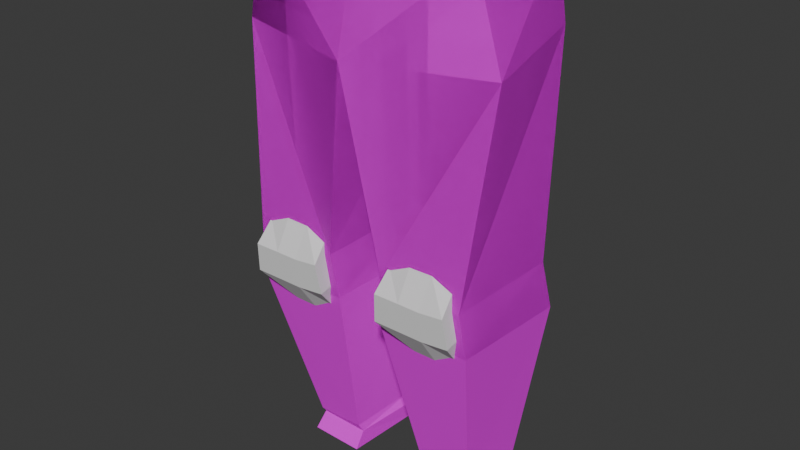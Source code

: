# Source: male_trousers2.blend  (saved by Blender 5.0.118; exported with 4.5.12 LTS)
import bpy
from mathutils import Matrix  # noqa: F401  (used for matrix-valued properties, if any)

bpy.ops.wm.read_factory_settings(use_empty=True)
scene = bpy.context.scene
scene.name = 'Scene'

# ---- collections
col_collection = bpy.data.collections.new('Collection'); scene.collection.children.link(col_collection)

# ---- images (referenced by path relative to the original .blend; pixels are not part of the script)
import os
ASSET_DIR = os.environ.get("B2B_ASSET_DIR", "")  # directory of the original .blend (textures are referenced by path, not embedded)
HERE = os.path.dirname(os.path.abspath(__file__))  # packed textures are extracted next to this script under _unpacked/

def load_image(name, relpath, width, height, colorspace="sRGB"):
    """Load a texture the original file referenced (path relative to the .blend, or extracted next to this script)."""
    p = next((c for c in (os.path.join(HERE, relpath), os.path.join(ASSET_DIR, relpath)) if relpath and os.path.exists(c)), "")
    if p:
        img = bpy.data.images.load(p, check_existing=True)
        img.name = name
    else:  # same state as the original file: an image datablock whose file is absent (Cycles renders it pink)
        img = bpy.data.images.new(name, width, height)
        img.source = "FILE"
        img.filepath = "//" + (relpath or name)
    img.colorspace_settings.name = colorspace
    return img
img_playertexturebase_001 = load_image('PlayerTextureBase.001', '', 1024, 1024, 'sRGB')

# ---- materials (node trees are filled in below, after node groups)
mat_material_002 = bpy.data.materials.new('Material.002')

# ---- material node trees
mat_material_002.use_nodes = True; mat_material_002.node_tree.nodes.clear()
_N = mat_material_002.node_tree.nodes; _L = mat_material_002.node_tree.links
n0 = _N.new('ShaderNodeBsdfPrincipled'); n0.name = 'Principled BSDF'; n0.location = (-216, 193)
n1 = _N.new('ShaderNodeOutputMaterial'); n1.name = 'Material Output'; n1.location = (184, 193)
n2 = _N.new('ShaderNodeTexImage'); n2.name = 'Image Texture'; n2.location = (-518, 196)
n2.image = img_playertexturebase_001
_L.new(n0.outputs[0], n1.inputs[0])
_L.new(n2.outputs[0], n0.inputs[0])
n1.is_active_output = True

# ---- world
world_world = bpy.data.worlds.new('World'); scene.world = world_world
world_world.use_nodes = True; world_world.node_tree.nodes.clear()
_N = world_world.node_tree.nodes; _L = world_world.node_tree.links
n0 = _N.new('ShaderNodeOutputWorld'); n0.name = 'World Output'; n0.location = (200, 100)
n1 = _N.new('ShaderNodeBackground'); n1.name = 'Background'; n1.location = (-200, 100)
n1.inputs[0].default_value = (0.05088, 0.05088, 0.05088, 1.0)
_L.new(n1.outputs[0], n0.inputs[0])
n0.is_active_output = True
world_world.color = (0.05088, 0.05088, 0.05088)
world_world.sun_shadow_jitter_overblur = 0.0

# ---- meshes
me_cube_006 = bpy.data.meshes.new('Cube.006')
me_cube_006.from_pydata([(-0.3272, -0.5005, -0.1646), (-0.2248, -0.5357, -1.117), (-0.2738, -0.5546, -1.34), (-0.2444, -0.5006, 0.1852), (0.2476, -0.5006, 0.1852), (0.2182, -0.601, -0.2236), (0.3071, -0.5165, -1.123), (0.2859, -0.5375, -1.325), (0.2807, -2.672e-09, 0.1852), (0.3749, -3.452e-09, -0.2367), (0.3071, -0.1327, -1.095), (0.2913, -0.1021, -1.291), (-0.2776, 1.952e-09, 0.1852), (-0.2978, 2.12e-09, -0.2235), (-0.2248, -0.1071, -1.07), (-0.2738, -0.06717, -1.27), (-0.3272, 0.5005, -0.1646), (-0.2248, 0.5357, -1.117), (-0.2738, 0.5546, -1.34), (-0.2444, 0.5006, 0.1852), (0.2476, 0.5006, 0.1852), (0.2182, 0.601, -0.2236), (0.3071, 0.5165, -1.123), (0.2859, 0.5375, -1.325), (0.3071, 0.1327, -1.095), (0.2913, 0.1021, -1.291), (-0.2248, 0.1071, -1.07), (-0.2738, 0.06717, -1.27), (-0.3272, -0.5005, -0.1646), (-0.2248, -0.5357, -1.117), (-0.2738, -0.5546, -1.34), (-0.2397, 0.4858, -2.237), (-0.2444, -0.5006, 0.1852), (0.2476, -0.5006, 0.1852), (0.2182, -0.601, -0.2236), (0.3071, -0.5165, -1.123), (0.2859, -0.5375, -1.325), (-0.2397, 0.1637, -2.225), (0.2807, -2.672e-09, 0.1852), (0.3749, -3.452e-09, -0.2367), (0.3071, -0.1327, -1.095), (0.2913, -0.1021, -1.291), (0.1038, 0.1855, -2.238), (-0.2776, 1.952e-09, 0.1852), (-0.2978, 2.12e-09, -0.2235), (-0.2248, -0.1071, -1.07), (-0.2738, -0.06717, -1.27), (0.1021, 0.4688, -2.235), (-0.3272, 0.5005, -0.1646), (-0.2248, 0.5357, -1.117), (-0.2738, 0.5546, -1.34), (-0.2397, -0.4785, -2.228), (-0.2444, 0.5006, 0.1852), (0.2476, 0.5006, 0.1852), (0.2182, 0.601, -0.2236), (0.3071, 0.5165, -1.123), (0.2859, 0.5375, -1.325), (-0.2397, -0.1645, -2.216), (0.3071, 0.1327, -1.095), (0.2913, 0.1021, -1.291), (0.1038, -0.1974, -2.229), (-0.2248, 0.1071, -1.07), (-0.2738, 0.06717, -1.27), (0.1021, -0.4496, -2.226), (-0.2266, 0.4404, -2.126), (0.08956, 0.4283, -2.12), (0.09223, 0.1844, -2.11), (-0.2266, 0.1653, -2.096), (-0.2266, -0.4372, -2.111), (0.08956, -0.4198, -2.105), (0.09223, -0.1925, -2.096), (-0.2266, -0.1686, -2.082), (0.06551, -0.4226, -2.136), (0.06685, -0.187, -2.139), (-0.203, -0.1563, -2.129), (-0.203, -0.4496, -2.138), (0.06551, 0.4311, -2.144), (0.06685, 0.1791, -2.146), (-0.203, 0.1597, -2.136), (-0.203, 0.4461, -2.145)], [], [(0, 13, 12, 3), (1, 14, 13, 0), (68, 71, 15, 2), (2, 15, 14, 1), (70, 69, 7, 11), (11, 7, 6, 10), (10, 6, 5, 9), (9, 5, 4, 8), (69, 68, 2, 7), (7, 2, 1, 6), (6, 1, 0, 5), (5, 0, 3, 4), (10, 9, 13, 14), (11, 10, 14, 15), (70, 11, 15, 71), (16, 19, 12, 13), (17, 16, 13, 26), (18, 17, 26, 27), (25, 24, 22, 23), (24, 9, 21, 22), (9, 8, 20, 21), (23, 22, 17, 18), (22, 21, 16, 17), (21, 20, 19, 16), (24, 26, 13, 9), (25, 27, 26, 24), (28, 32, 43, 44), (29, 28, 44, 45), (78, 79, 31, 37), (30, 29, 45, 46), (79, 76, 47, 31), (41, 40, 35, 36), (40, 39, 34, 35), (39, 38, 33, 34), (75, 72, 63, 51), (36, 35, 29, 30), (35, 34, 28, 29), (34, 33, 32, 28), (40, 45, 44, 39), (41, 46, 45, 40), (72, 73, 60, 63), (48, 44, 43, 52), (49, 61, 44, 48), (64, 67, 62, 50), (50, 62, 61, 49), (66, 65, 56, 59), (59, 56, 55, 58), (58, 55, 54, 39), (39, 54, 53, 38), (65, 64, 50, 56), (56, 50, 49, 55), (55, 49, 48, 54), (54, 48, 52, 53), (58, 39, 44, 61), (59, 58, 61, 62), (66, 59, 62, 67), (77, 66, 67, 78), (76, 79, 64, 65), (77, 76, 65, 66), (79, 78, 67, 64), (73, 70, 71, 74), (72, 75, 68, 69), (73, 72, 69, 70), (75, 74, 71, 68), (73, 74, 57, 60), (74, 75, 51, 57), (76, 77, 42, 47), (77, 78, 37, 42), (52, 43, 38, 53), (32, 33, 38, 43)])
_uv = me_cube_006.uv_layers.new(name='UVMap')
_uv.uv.foreach_set('vector', [0.1345, 0.3267, 0.2037, 0.3222, 0.1926, 0.2635, 0.125, 0.2762, 0.1557, 0.4636, 0.2123, 0.446, 0.2037, 0.3222, 0.1345, 0.3267, 0.1849, 0.6049, 0.2353, 0.591, 0.2231, 0.4737, 0.1592, 0.4962, 0.1592, 0.4962, 0.2231, 0.4737, 0.2123, 0.446, 0.1557, 0.4636, 0.5313, 0.5531, 0.576, 0.5543, 0.5819, 0.4431, 0.522, 0.4381, 0.522, 0.4381, 0.5819, 0.4431, 0.579, 0.4135, 0.5262, 0.4094, 0.5262, 0.4094, 0.579, 0.4135, 0.5907, 0.2829, 0.508, 0.2839, 0.508, 0.2839, 0.5907, 0.2829, 0.5769, 0.2231, 0.508, 0.2229, 0.8518, 0.4638, 0.8997, 0.4633, 0.9013, 0.3519, 0.8327, 0.352, 0.8327, 0.352, 0.9013, 0.3519, 0.8942, 0.3195, 0.8291, 0.3225, 0.8291, 0.3225, 0.8942, 0.3195, 0.9021, 0.1801, 0.8357, 0.1911, 0.8357, 0.1911, 0.9021, 0.1801, 0.8902, 0.1295, 0.83, 0.1315, 0.7593, 0.6782, 0.7708, 0.5526, 0.6885, 0.5484, 0.6942, 0.6727, 0.7565, 0.7066, 0.7593, 0.6782, 0.6942, 0.6727, 0.6873, 0.7014, 0.7376, 0.8232, 0.7565, 0.7066, 0.6873, 0.7014, 0.6895, 0.8198, 0.2698, 0.301, 0.2603, 0.2505, 0.1926, 0.2635, 0.2037, 0.3222, 0.3004, 0.4361, 0.2698, 0.301, 0.2037, 0.3222, 0.2412, 0.4405, 0.3091, 0.4678, 0.3004, 0.4361, 0.2412, 0.4405, 0.2413, 0.4703, 0.494, 0.4381, 0.4898, 0.4094, 0.437, 0.4135, 0.4341, 0.4431, 0.4898, 0.4094, 0.508, 0.2839, 0.4253, 0.2829, 0.437, 0.4135, 0.508, 0.2839, 0.508, 0.2229, 0.4392, 0.2231, 0.4253, 0.2829, 0.7566, 0.3524, 0.7602, 0.3231, 0.6951, 0.3199, 0.688, 0.3521, 0.7602, 0.3231, 0.7535, 0.1912, 0.6873, 0.1809, 0.6951, 0.3199, 0.7535, 0.1912, 0.7593, 0.1322, 0.6991, 0.1302, 0.6873, 0.1809, 0.8361, 0.6773, 0.9012, 0.6721, 0.9069, 0.5484, 0.8246, 0.5526, 0.8389, 0.706, 0.908, 0.701, 0.9012, 0.6721, 0.8361, 0.6773, 0.1345, 0.3267, 0.125, 0.2762, 0.1926, 0.2635, 0.2037, 0.3222, 0.1557, 0.4636, 0.1345, 0.3267, 0.2037, 0.3222, 0.2123, 0.446, 0.2786, 0.5908, 0.3222, 0.5838, 0.3222, 0.5838, 0.2786, 0.5908, 0.1592, 0.4962, 0.1557, 0.4636, 0.2123, 0.446, 0.2231, 0.4737, 0.6928, 0.4694, 0.7303, 0.4705, 0.7303, 0.4705, 0.6928, 0.4694, 0.522, 0.4381, 0.5262, 0.4094, 0.579, 0.4135, 0.5819, 0.4431, 0.5262, 0.4094, 0.508, 0.2839, 0.5907, 0.2829, 0.579, 0.4135, 0.508, 0.2839, 0.508, 0.2229, 0.5769, 0.2231, 0.5907, 0.2829, 0.8967, 0.4676, 0.8592, 0.4685, 0.8592, 0.4685, 0.8967, 0.4676, 0.8327, 0.352, 0.8291, 0.3225, 0.8942, 0.3195, 0.9013, 0.3519, 0.8291, 0.3225, 0.8357, 0.1911, 0.9021, 0.1801, 0.8942, 0.3195, 0.8357, 0.1911, 0.83, 0.1315, 0.8902, 0.1295, 0.9021, 0.1801, 0.7593, 0.6782, 0.6942, 0.6727, 0.6885, 0.5484, 0.7708, 0.5526, 0.7565, 0.7066, 0.6873, 0.7014, 0.6942, 0.6727, 0.7593, 0.6782, 0.5716, 0.5605, 0.5356, 0.561, 0.5356, 0.561, 0.5716, 0.5605, 0.2698, 0.301, 0.2037, 0.3222, 0.1926, 0.2635, 0.2603, 0.2505, 0.3004, 0.4361, 0.2412, 0.4405, 0.2037, 0.3222, 0.2698, 0.301, 0.3255, 0.5802, 0.2735, 0.5858, 0.2413, 0.4703, 0.3091, 0.4678, 0.3091, 0.4678, 0.2413, 0.4703, 0.2412, 0.4405, 0.3004, 0.4361, 0.4834, 0.555, 0.4414, 0.5561, 0.4341, 0.4431, 0.494, 0.4381, 0.494, 0.4381, 0.4341, 0.4431, 0.437, 0.4135, 0.4898, 0.4094, 0.4898, 0.4094, 0.437, 0.4135, 0.4253, 0.2829, 0.508, 0.2839, 0.508, 0.2839, 0.4253, 0.2829, 0.4392, 0.2231, 0.508, 0.2229, 0.7377, 0.4669, 0.6898, 0.4661, 0.688, 0.3521, 0.7566, 0.3524, 0.7566, 0.3524, 0.688, 0.3521, 0.6951, 0.3199, 0.7602, 0.3231, 0.7602, 0.3231, 0.6951, 0.3199, 0.6873, 0.1809, 0.7535, 0.1912, 0.7535, 0.1912, 0.6873, 0.1809, 0.6991, 0.1302, 0.7593, 0.1322, 0.8361, 0.6773, 0.8246, 0.5526, 0.9069, 0.5484, 0.9012, 0.6721, 0.8389, 0.706, 0.8361, 0.6773, 0.9012, 0.6721, 0.908, 0.701, 0.8576, 0.8239, 0.8389, 0.706, 0.908, 0.701, 0.9057, 0.8207, 0.8653, 0.8292, 0.8576, 0.8239, 0.9057, 0.8207, 0.9028, 0.8267, 0.7303, 0.4705, 0.6928, 0.4694, 0.6898, 0.4661, 0.7377, 0.4669, 0.4797, 0.5619, 0.4451, 0.5614, 0.4414, 0.5561, 0.4834, 0.555, 0.3222, 0.5838, 0.2786, 0.5908, 0.2735, 0.5858, 0.3255, 0.5802, 0.7301, 0.8295, 0.7376, 0.8232, 0.6895, 0.8198, 0.6925, 0.8269, 0.8592, 0.4685, 0.8967, 0.4676, 0.8997, 0.4633, 0.8518, 0.4638, 0.5356, 0.561, 0.5716, 0.5605, 0.576, 0.5543, 0.5313, 0.5531, 0.1894, 0.608, 0.2326, 0.5985, 0.2353, 0.591, 0.1849, 0.6049, 0.7301, 0.8295, 0.6925, 0.8269, 0.6925, 0.8269, 0.7301, 0.8295, 0.2326, 0.5985, 0.1894, 0.608, 0.1894, 0.608, 0.2326, 0.5985, 0.4451, 0.5614, 0.4797, 0.5619, 0.4797, 0.5619, 0.4451, 0.5614, 0.8653, 0.8292, 0.9028, 0.8267, 0.9028, 0.8267, 0.8653, 0.8292, 0.6991, 0.1302, 0.1926, 0.2635, 0.508, 0.2229, 0.7593, 0.1322, 0.8902, 0.1295, 0.83, 0.1315, 0.508, 0.2229, 0.1926, 0.2635])
me_cube_006.materials.append(mat_material_002)
me_cube_006.use_mirror_vertex_groups = False
me_cube_006.use_paint_bone_selection = False
me_cube_006.use_paint_mask = True
me_cube_006.update()
me_cube_001 = bpy.data.meshes.new('Cube.001')
me_cube_001.from_pydata([(-1.0, 0.1911, -1.025), (-1.0, 0.2832, 1.061), (-1.0, 1.0, -1.0), (-1.0, 1.0, 1.0), (1.0, 0.1911, -1.025), (1.0, 0.2832, 1.061), (1.0, 1.0, -1.0), (1.0, 1.0, 1.0), (-1.183, -0.9955, -0.4083), (-1.098, -1.009, 0.4847), (-1.104, 0.9979, 0.3249), (-1.167, 0.9986, -0.3388), (1.057, 1.02, 0.4134), (1.131, 1.021, -0.2491), (1.049, -0.9862, 0.5731), (1.149, -0.9727, -0.3183), (0.3333, 0.9323, -1.267), (-0.3333, 0.9323, -1.267), (-0.3333, 1.063, 1.247), (0.3333, 1.063, 1.247), (-0.3333, 0.1234, -1.292), (0.3333, 0.1234, -1.292), (0.3333, 0.3458, 1.308), (-0.3333, 0.3458, 1.308), (0.3333, -0.9943, -0.4035), (-0.3333, -0.9943, -0.4035), (0.3333, -1.006, 0.4935), (-0.3333, -1.006, 0.4935), (-0.3333, 1.0, -0.3333), (0.3333, 1.0, -0.3333), (-0.3333, 1.0, 0.3333), (0.3333, 1.0, 0.3333)], [], [(9, 1, 3, 10), (31, 19, 7, 12), (12, 7, 5, 14), (27, 23, 1, 9), (16, 6, 4, 21), (18, 3, 1, 23), (20, 25, 8, 0), (25, 27, 9, 8), (6, 13, 15, 4), (13, 12, 14, 15), (16, 29, 13, 6), (29, 31, 12, 13), (0, 8, 11, 2), (8, 9, 10, 11), (11, 10, 30, 28), (28, 30, 31, 29), (2, 11, 28, 17), (17, 28, 29, 16), (15, 14, 26, 24), (24, 26, 27, 25), (4, 15, 24, 21), (21, 24, 25, 20), (7, 19, 22, 5), (19, 18, 23, 22), (2, 17, 20, 0), (17, 16, 21, 20), (14, 5, 22, 26), (26, 22, 23, 27), (10, 3, 18, 30), (30, 18, 19, 31)])
_uv = me_cube_001.uv_layers.new(name='UVMap')
_uv.uv.foreach_set('vector', [0.5417, 0.0, 0.625, 0.0, 0.625, 0.25, 0.5417, 0.25, 0.5417, 0.4167, 0.625, 0.4167, 0.625, 0.5, 0.5417, 0.5, 0.5417, 0.5, 0.625, 0.5, 0.625, 0.75, 0.5417, 0.75, 0.5417, 0.9167, 0.625, 0.9167, 0.625, 1.0, 0.5417, 1.0, 0.2917, 0.5, 0.375, 0.5, 0.375, 0.75, 0.2917, 0.75, 0.7917, 0.5, 0.875, 0.5, 0.875, 0.75, 0.7917, 0.75, 0.375, 0.9167, 0.4583, 0.9167, 0.4583, 1.0, 0.375, 1.0, 0.4583, 0.9167, 0.5417, 0.9167, 0.5417, 1.0, 0.4583, 1.0, 0.375, 0.5, 0.4583, 0.5, 0.4583, 0.75, 0.375, 0.75, 0.4583, 0.5, 0.5417, 0.5, 0.5417, 0.75, 0.4583, 0.75, 0.375, 0.4167, 0.4583, 0.4167, 0.4583, 0.5, 0.375, 0.5, 0.4583, 0.4167, 0.5417, 0.4167, 0.5417, 0.5, 0.4583, 0.5, 0.375, 0.0, 0.4583, 0.0, 0.4583, 0.25, 0.375, 0.25, 0.4583, 0.0, 0.5417, 0.0, 0.5417, 0.25, 0.4583, 0.25, 0.4583, 0.25, 0.5417, 0.25, 0.5417, 0.3333, 0.4583, 0.3333, 0.4583, 0.3333, 0.5417, 0.3333, 0.5417, 0.4167, 0.4583, 0.4167, 0.375, 0.25, 0.4583, 0.25, 0.4583, 0.3333, 0.375, 0.3333, 0.375, 0.3333, 0.4583, 0.3333, 0.4583, 0.4167, 0.375, 0.4167, 0.4583, 0.75, 0.5417, 0.75, 0.5417, 0.8333, 0.4583, 0.8333, 0.4583, 0.8333, 0.5417, 0.8333, 0.5417, 0.9167, 0.4583, 0.9167, 0.375, 0.75, 0.4583, 0.75, 0.4583, 0.8333, 0.375, 0.8333, 0.375, 0.8333, 0.4583, 0.8333, 0.4583, 0.9167, 0.375, 0.9167, 0.625, 0.5, 0.7083, 0.5, 0.7083, 0.75, 0.625, 0.75, 0.7083, 0.5, 0.7917, 0.5, 0.7917, 0.75, 0.7083, 0.75, 0.125, 0.5, 0.2083, 0.5, 0.2083, 0.75, 0.125, 0.75, 0.2083, 0.5, 0.2917, 0.5, 0.2917, 0.75, 0.2083, 0.75, 0.5417, 0.75, 0.625, 0.75, 0.625, 0.8333, 0.5417, 0.8333, 0.5417, 0.8333, 0.625, 0.8333, 0.625, 0.9167, 0.5417, 0.9167, 0.5417, 0.25, 0.625, 0.25, 0.625, 0.3333, 0.5417, 0.3333, 0.5417, 0.3333, 0.625, 0.3333, 0.625, 0.4167, 0.5417, 0.4167])
me_cube_001.update()
me_cube_002 = bpy.data.meshes.new('Cube.002')
me_cube_002.from_pydata([(-1.0, 0.1911, -1.025), (-1.0, 0.2832, 1.061), (-1.0, 1.0, -1.0), (-1.0, 1.0, 1.0), (1.0, 0.1911, -1.025), (1.0, 0.2832, 1.061), (1.0, 1.0, -1.0), (1.0, 1.0, 1.0), (-1.183, -0.9955, -0.4083), (-1.098, -1.009, 0.4847), (-1.104, 0.9979, 0.3249), (-1.167, 0.9986, -0.3388), (1.057, 1.02, 0.4134), (1.131, 1.021, -0.2491), (1.049, -0.9862, 0.5731), (1.149, -0.9727, -0.3183), (0.3333, 0.9323, -1.267), (-0.3333, 0.9323, -1.267), (-0.3333, 1.063, 1.247), (0.3333, 1.063, 1.247), (-0.3333, 0.1234, -1.292), (0.3333, 0.1234, -1.292), (0.3333, 0.3458, 1.308), (-0.3333, 0.3458, 1.308), (0.3333, -0.9943, -0.4035), (-0.3333, -0.9943, -0.4035), (0.3333, -1.006, 0.4935), (-0.3333, -1.006, 0.4935), (-0.3333, 1.0, -0.3333), (0.3333, 1.0, -0.3333), (-0.3333, 1.0, 0.3333), (0.3333, 1.0, 0.3333)], [], [(9, 1, 3, 10), (31, 19, 7, 12), (12, 7, 5, 14), (27, 23, 1, 9), (16, 6, 4, 21), (18, 3, 1, 23), (20, 25, 8, 0), (25, 27, 9, 8), (6, 13, 15, 4), (13, 12, 14, 15), (16, 29, 13, 6), (29, 31, 12, 13), (0, 8, 11, 2), (8, 9, 10, 11), (11, 10, 30, 28), (28, 30, 31, 29), (2, 11, 28, 17), (17, 28, 29, 16), (15, 14, 26, 24), (24, 26, 27, 25), (4, 15, 24, 21), (21, 24, 25, 20), (7, 19, 22, 5), (19, 18, 23, 22), (2, 17, 20, 0), (17, 16, 21, 20), (14, 5, 22, 26), (26, 22, 23, 27), (10, 3, 18, 30), (30, 18, 19, 31)])
_uv = me_cube_002.uv_layers.new(name='UVMap')
_uv.uv.foreach_set('vector', [0.5417, 0.0, 0.625, 0.0, 0.625, 0.25, 0.5417, 0.25, 0.5417, 0.4167, 0.625, 0.4167, 0.625, 0.5, 0.5417, 0.5, 0.5417, 0.5, 0.625, 0.5, 0.625, 0.75, 0.5417, 0.75, 0.5417, 0.9167, 0.625, 0.9167, 0.625, 1.0, 0.5417, 1.0, 0.2917, 0.5, 0.375, 0.5, 0.375, 0.75, 0.2917, 0.75, 0.7917, 0.5, 0.875, 0.5, 0.875, 0.75, 0.7917, 0.75, 0.375, 0.9167, 0.4583, 0.9167, 0.4583, 1.0, 0.375, 1.0, 0.4583, 0.9167, 0.5417, 0.9167, 0.5417, 1.0, 0.4583, 1.0, 0.375, 0.5, 0.4583, 0.5, 0.4583, 0.75, 0.375, 0.75, 0.4583, 0.5, 0.5417, 0.5, 0.5417, 0.75, 0.4583, 0.75, 0.375, 0.4167, 0.4583, 0.4167, 0.4583, 0.5, 0.375, 0.5, 0.4583, 0.4167, 0.5417, 0.4167, 0.5417, 0.5, 0.4583, 0.5, 0.375, 0.0, 0.4583, 0.0, 0.4583, 0.25, 0.375, 0.25, 0.4583, 0.0, 0.5417, 0.0, 0.5417, 0.25, 0.4583, 0.25, 0.4583, 0.25, 0.5417, 0.25, 0.5417, 0.3333, 0.4583, 0.3333, 0.4583, 0.3333, 0.5417, 0.3333, 0.5417, 0.4167, 0.4583, 0.4167, 0.375, 0.25, 0.4583, 0.25, 0.4583, 0.3333, 0.375, 0.3333, 0.375, 0.3333, 0.4583, 0.3333, 0.4583, 0.4167, 0.375, 0.4167, 0.4583, 0.75, 0.5417, 0.75, 0.5417, 0.8333, 0.4583, 0.8333, 0.4583, 0.8333, 0.5417, 0.8333, 0.5417, 0.9167, 0.4583, 0.9167, 0.375, 0.75, 0.4583, 0.75, 0.4583, 0.8333, 0.375, 0.8333, 0.375, 0.8333, 0.4583, 0.8333, 0.4583, 0.9167, 0.375, 0.9167, 0.625, 0.5, 0.7083, 0.5, 0.7083, 0.75, 0.625, 0.75, 0.7083, 0.5, 0.7917, 0.5, 0.7917, 0.75, 0.7083, 0.75, 0.125, 0.5, 0.2083, 0.5, 0.2083, 0.75, 0.125, 0.75, 0.2083, 0.5, 0.2917, 0.5, 0.2917, 0.75, 0.2083, 0.75, 0.5417, 0.75, 0.625, 0.75, 0.625, 0.8333, 0.5417, 0.8333, 0.5417, 0.8333, 0.625, 0.8333, 0.625, 0.9167, 0.5417, 0.9167, 0.5417, 0.25, 0.625, 0.25, 0.625, 0.3333, 0.5417, 0.3333, 0.5417, 0.3333, 0.625, 0.3333, 0.625, 0.4167, 0.5417, 0.4167])
me_cube_002.update()

# ---- objects
ob_legs_001 = bpy.data.objects.new('Legs.001', me_cube_006)
ob_cube = bpy.data.objects.new('Cube', me_cube_001)
ob_cube_001 = bpy.data.objects.new('Cube.001', me_cube_002)

# ---- transforms, parenting, visibility, modifiers, constraints
ob_legs_001.location = (-4.12e-05, 0.0, 0.9409)
ob_legs_001.rotation_euler = (0.0, 0.0, -1.571)
ob_legs_001.scale = (0.3688, 0.3688, 0.3688)
ob_legs_001.lock_rotations_4d = False
ob_legs_001.empty_display_type = 'ARROWS'
ob_legs_001.lineart.crease_threshold = 0.0
_vg = ob_legs_001.vertex_groups.new(name='spine')
_vg = ob_legs_001.vertex_groups.new(name='spine.001')
_vg = ob_legs_001.vertex_groups.new(name='spine.002')
_vg = ob_legs_001.vertex_groups.new(name='spine.003')
_vg = ob_legs_001.vertex_groups.new(name='spine.004')
_vg = ob_legs_001.vertex_groups.new(name='spine.005')
_vg = ob_legs_001.vertex_groups.new(name='spine.006')
_vg = ob_legs_001.vertex_groups.new(name='shoulder.L')
_vg = ob_legs_001.vertex_groups.new(name='upper_arm.L')
_vg = ob_legs_001.vertex_groups.new(name='forearm.L')
_vg = ob_legs_001.vertex_groups.new(name='hand.L')
_vg = ob_legs_001.vertex_groups.new(name='shoulder.R')
_vg = ob_legs_001.vertex_groups.new(name='upper_arm.R')
_vg = ob_legs_001.vertex_groups.new(name='forearm.R')
_vg = ob_legs_001.vertex_groups.new(name='hand.R')
_vg = ob_legs_001.vertex_groups.new(name='breast.L')
_vg = ob_legs_001.vertex_groups.new(name='breast.R')
_vg = ob_legs_001.vertex_groups.new(name='pelvis.L')
_vg = ob_legs_001.vertex_groups.new(name='pelvis.R')
_vg = ob_legs_001.vertex_groups.new(name='thigh.L')
_vg = ob_legs_001.vertex_groups.new(name='shin.L')
_vg = ob_legs_001.vertex_groups.new(name='foot.L')
_vg = ob_legs_001.vertex_groups.new(name='toe.L')
_vg = ob_legs_001.vertex_groups.new(name='heel.02.L')
_vg = ob_legs_001.vertex_groups.new(name='thigh.R')
_vg = ob_legs_001.vertex_groups.new(name='shin.R')
_vg = ob_legs_001.vertex_groups.new(name='foot.R')
_vg = ob_legs_001.vertex_groups.new(name='toe.R')
_vg = ob_legs_001.vertex_groups.new(name='heel.02.R')
_vg = ob_legs_001.vertex_groups.new(name='DEF-spine')
_vg = ob_legs_001.vertex_groups.new(name='DEF-spine.001')
_vg = ob_legs_001.vertex_groups.new(name='DEF-spine.002')
_vg = ob_legs_001.vertex_groups.new(name='DEF-spine.003')
_vg = ob_legs_001.vertex_groups.new(name='DEF-spine.004')
_vg = ob_legs_001.vertex_groups.new(name='DEF-spine.005')
_vg = ob_legs_001.vertex_groups.new(name='DEF-spine.006')
_vg = ob_legs_001.vertex_groups.new(name='DEF-pelvis.L')
_vg = ob_legs_001.vertex_groups.new(name='DEF-pelvis.R')
_vg = ob_legs_001.vertex_groups.new(name='DEF-thigh.L')
_vg = ob_legs_001.vertex_groups.new(name='DEF-thigh.L.001')
_vg = ob_legs_001.vertex_groups.new(name='DEF-shin.L')
_vg = ob_legs_001.vertex_groups.new(name='DEF-shin.L.001')
_vg = ob_legs_001.vertex_groups.new(name='DEF-foot.L')
_vg = ob_legs_001.vertex_groups.new(name='DEF-toe.L')
_vg = ob_legs_001.vertex_groups.new(name='DEF-thigh.R')
_vg = ob_legs_001.vertex_groups.new(name='DEF-thigh.R.001')
_vg = ob_legs_001.vertex_groups.new(name='DEF-shin.R')
_vg = ob_legs_001.vertex_groups.new(name='DEF-shin.R.001')
_vg = ob_legs_001.vertex_groups.new(name='DEF-foot.R')
_vg = ob_legs_001.vertex_groups.new(name='DEF-toe.R')
_vg = ob_legs_001.vertex_groups.new(name='DEF-shoulder.L')
_vg = ob_legs_001.vertex_groups.new(name='DEF-upper_arm.L')
_vg = ob_legs_001.vertex_groups.new(name='DEF-upper_arm.L.001')
_vg = ob_legs_001.vertex_groups.new(name='DEF-forearm.L')
_vg = ob_legs_001.vertex_groups.new(name='DEF-forearm.L.001')
_vg = ob_legs_001.vertex_groups.new(name='DEF-hand.L')
_vg = ob_legs_001.vertex_groups.new(name='DEF-shoulder.R')
_vg = ob_legs_001.vertex_groups.new(name='DEF-upper_arm.R')
_vg = ob_legs_001.vertex_groups.new(name='DEF-upper_arm.R.001')
_vg = ob_legs_001.vertex_groups.new(name='DEF-forearm.R')
_vg = ob_legs_001.vertex_groups.new(name='DEF-forearm.R.001')
_vg = ob_legs_001.vertex_groups.new(name='DEF-hand.R')
_vg = ob_legs_001.vertex_groups.new(name='DEF-breast.L')
_vg = ob_legs_001.vertex_groups.new(name='DEF-breast.R')
ob_cube.location = (-0.1183, -0.1088, 0.4958)
ob_cube.rotation_euler = (0.1074, 2.379e-17, 1.279e-18)
ob_cube.scale = (0.05661, 0.02409, 0.05661)
ob_cube_001.location = (0.1191, -0.1088, 0.4958)
ob_cube_001.rotation_euler = (0.1074, 2.379e-17, 1.279e-18)
ob_cube_001.scale = (0.05661, 0.02409, 0.05661)

# ---- collection membership
col_collection.objects.link(ob_legs_001)
col_collection.objects.link(ob_cube)
col_collection.objects.link(ob_cube_001)

# ---- scene / render settings (as saved in the file)
scene.frame_start = 1; scene.frame_end = 250; scene.frame_set(1)
scene.render.engine = 'BLENDER_EEVEE_NEXT'
scene.render.bake_bias = 0.0
scene.render.bake_samples = 0
scene.cycles.sampling_pattern = 'TABULATED_SOBOL'
scene.eevee.use_volume_custom_range = False
bpy.context.view_layer.update()

# ---- added for rendering (the .blend has no active camera and no usable light): camera, sun
cam_auto = bpy.data.cameras.new('AutoCamera')
cam_auto.lens = 50.0
cam_auto.sensor_width = 36.0
cam_auto.clip_end = 1000.0
ob_auto_camera = bpy.data.objects.new('AutoCamera', cam_auto)
scene.collection.objects.link(ob_auto_camera)
ob_auto_camera.location = (0.954223, -1.15521, 1.32572)
ob_auto_camera.rotation_euler = (1.09748, -7.21219e-08, 0.694738)
scene.camera = ob_auto_camera
light_auto_sun = bpy.data.lights.new('AutoSun', 'SUN')
light_auto_sun.energy = 3.0
light_auto_sun.angle = 0.0523599
ob_auto_sun = bpy.data.objects.new('AutoSun', light_auto_sun)
scene.collection.objects.link(ob_auto_sun)
ob_auto_sun.rotation_euler = (0.872665, 0.174533, 0.523599)
bpy.context.view_layer.update()
